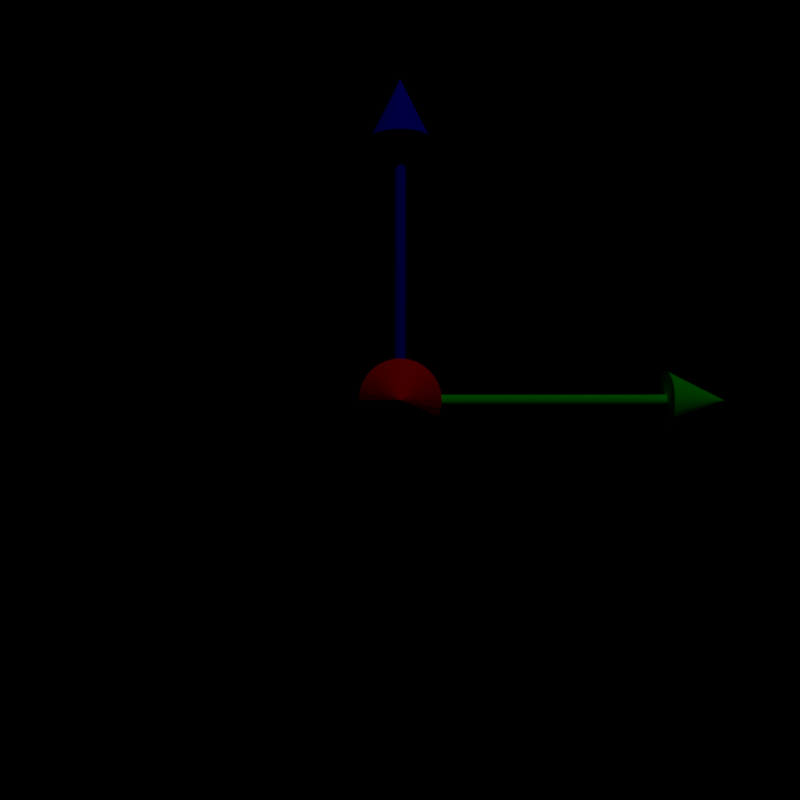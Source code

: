 # Source: axes.blend  (saved by Blender 2.79.0; exported with 4.5.12 LTS)
import bpy
from mathutils import Matrix  # noqa: F401  (used for matrix-valued properties, if any)

bpy.ops.wm.read_factory_settings(use_empty=True)
scene = bpy.context.scene
scene.name = 'Scene'

# ---- collections
col_collection_1 = bpy.data.collections.new('Collection 1'); scene.collection.children.link(col_collection_1)

# ---- materials (node trees are filled in below, after node groups)
mat_material_002 = bpy.data.materials.new('Material.002')
mat_material_002.alpha_threshold = 0.0
mat_material_002.use_transparent_shadow = False
mat_material_002.diffuse_color = (0.0, 0.0, 1.0, 1.0)
mat_material_002.roughness = 0.5
mat_material_003 = bpy.data.materials.new('Material.003')
mat_material_003.alpha_threshold = 0.0
mat_material_003.use_transparent_shadow = False
mat_material_003.diffuse_color = (0.0, 0.0, 1.0, 1.0)
mat_material_003.roughness = 0.5
mat_material_004 = bpy.data.materials.new('Material.004')
mat_material_004.alpha_threshold = 0.0
mat_material_004.use_transparent_shadow = False
mat_material_004.diffuse_color = (1.0, 0.0, 0.0, 1.0)
mat_material_004.roughness = 0.5
mat_material_005 = bpy.data.materials.new('Material.005')
mat_material_005.alpha_threshold = 0.0
mat_material_005.use_transparent_shadow = False
mat_material_005.diffuse_color = (1.0, 0.0, 0.0, 1.0)
mat_material_005.roughness = 0.5
mat_material_007 = bpy.data.materials.new('Material.007')
mat_material_007.alpha_threshold = 0.0
mat_material_007.use_transparent_shadow = False
mat_material_007.diffuse_color = (0.0, 1.0, 0.0, 1.0)
mat_material_007.roughness = 0.5
mat_material_006 = bpy.data.materials.new('Material.006')
mat_material_006.alpha_threshold = 0.0
mat_material_006.use_transparent_shadow = False
mat_material_006.diffuse_color = (0.0, 1.0, 0.0, 1.0)
mat_material_006.roughness = 0.5

# ---- material node trees

# ---- world
world_world = bpy.data.worlds.new('World'); scene.world = world_world
world_world.color = (0.0, 0.0, 0.0)
world_world.use_sun_shadow = False
world_world.sun_shadow_jitter_overblur = 0.0
world_world.cycles.sampling_method = 'MANUAL'

# ---- cameras
cam_camera = bpy.data.cameras.new('Camera')
cam_camera.clip_end = 100.0
cam_camera.lens = 35.0
cam_camera.sensor_width = 32.0
cam_camera.sensor_height = 18.0
cam_camera.ortho_scale = 7.314
cam_camera.dof.focus_distance = 0.0
cam_camera.dof.aperture_fstop = 128.0

# ---- lights
light_lamp = bpy.data.lights.new('Lamp', 'POINT')
light_lamp.transmission_factor = 0.0
light_lamp.cutoff_distance = 30.0
light_lamp.energy = 100.0
light_lamp.shadow_buffer_clip_start = 1.001
light_lamp.shadow_soft_size = 0.1
light_lamp.shadow_maximum_resolution = 0.006
light_lamp.use_absolute_resolution = True

# ---- meshes
me_cone = bpy.data.meshes.new('Cone')
me_cone.from_pydata([(0.0, 0.1, -0.1), (0.01951, 0.09808, -0.1), (0.03827, 0.09239, -0.1), (0.05556, 0.08315, -0.1), (0.07071, 0.07071, -0.1), (0.08315, 0.05556, -0.1), (0.09239, 0.03827, -0.1), (0.09808, 0.01951, -0.1), (0.1, 7.55e-09, -0.1), (0.09808, -0.01951, -0.1), (0.09239, -0.03827, -0.1), (0.08315, -0.05556, -0.1), (0.07071, -0.07071, -0.1), (0.05556, -0.08315, -0.1), (0.03827, -0.09239, -0.1), (0.01951, -0.09808, -0.1), (-3.258e-08, -0.1, -0.1), (-0.01951, -0.09808, -0.1), (-0.03827, -0.09239, -0.1), (-0.05556, -0.08315, -0.1), (-0.07071, -0.07071, -0.1), (-0.08315, -0.05556, -0.1), (-0.09239, -0.03827, -0.1), (0.0, 0.0, 0.1), (-0.09808, -0.01951, -0.1), (-0.1, 9.656e-08, -0.1), (-0.09808, 0.01951, -0.1), (-0.09239, 0.03827, -0.1), (-0.08315, 0.05556, -0.1), (-0.07071, 0.07071, -0.1), (-0.05556, 0.08315, -0.1), (-0.03827, 0.09239, -0.1), (-0.01951, 0.09808, -0.1)], [], [(0, 23, 1), (1, 23, 2), (2, 23, 3), (3, 23, 4), (4, 23, 5), (5, 23, 6), (6, 23, 7), (7, 23, 8), (8, 23, 9), (9, 23, 10), (10, 23, 11), (11, 23, 12), (12, 23, 13), (13, 23, 14), (14, 23, 15), (15, 23, 16), (16, 23, 17), (17, 23, 18), (18, 23, 19), (19, 23, 20), (20, 23, 21), (21, 23, 22), (22, 23, 24), (24, 23, 25), (25, 23, 26), (26, 23, 27), (27, 23, 28), (28, 23, 29), (29, 23, 30), (30, 23, 31), (31, 23, 32), (32, 23, 0), (0, 1, 2, 3, 4, 5, 6, 7, 8, 9, 10, 11, 12, 13, 14, 15, 16, 17, 18, 19, 20, 21, 22, 24, 25, 26, 27, 28, 29, 30, 31, 32)])
me_cone.materials.append(mat_material_002)
me_cone.use_remesh_preserve_volume = False
me_cone.use_remesh_preserve_attributes = False
me_cone.use_mirror_vertex_groups = False
me_cone.update()
me_cylinder = bpy.data.meshes.new('Cylinder')
me_cylinder.from_pydata([(0.0, 0.02, -0.5), (0.0, 0.02, 0.5), (0.003902, 0.01962, -0.5), (0.003902, 0.01962, 0.5), (0.007654, 0.01848, -0.5), (0.007654, 0.01848, 0.5), (0.01111, 0.01663, -0.5), (0.01111, 0.01663, 0.5), (0.01414, 0.01414, -0.5), (0.01414, 0.01414, 0.5), (0.01663, 0.01111, -0.5), (0.01663, 0.01111, 0.5), (0.01848, 0.007654, -0.5), (0.01848, 0.007654, 0.5), (0.01962, 0.003902, -0.5), (0.01962, 0.003902, 0.5), (0.02, 1.51e-09, -0.5), (0.02, 1.51e-09, 0.5), (0.01962, -0.003902, -0.5), (0.01962, -0.003902, 0.5), (0.01848, -0.007654, -0.5), (0.01848, -0.007654, 0.5), (0.01663, -0.01111, -0.5), (0.01663, -0.01111, 0.5), (0.01414, -0.01414, -0.5), (0.01414, -0.01414, 0.5), (0.01111, -0.01663, -0.5), (0.01111, -0.01663, 0.5), (0.007654, -0.01848, -0.5), (0.007654, -0.01848, 0.5), (0.003902, -0.01962, -0.5), (0.003902, -0.01962, 0.5), (-6.517e-09, -0.02, -0.5), (-6.517e-09, -0.02, 0.5), (-0.003902, -0.01962, -0.5), (-0.003902, -0.01962, 0.5), (-0.007654, -0.01848, -0.5), (-0.007654, -0.01848, 0.5), (-0.01111, -0.01663, -0.5), (-0.01111, -0.01663, 0.5), (-0.01414, -0.01414, -0.5), (-0.01414, -0.01414, 0.5), (-0.01663, -0.01111, -0.5), (-0.01663, -0.01111, 0.5), (-0.01848, -0.007654, -0.5), (-0.01848, -0.007654, 0.5), (-0.01962, -0.003902, -0.5), (-0.01962, -0.003902, 0.5), (-0.02, 1.931e-08, -0.5), (-0.02, 1.931e-08, 0.5), (-0.01962, 0.003902, -0.5), (-0.01962, 0.003902, 0.5), (-0.01848, 0.007654, -0.5), (-0.01848, 0.007654, 0.5), (-0.01663, 0.01111, -0.5), (-0.01663, 0.01111, 0.5), (-0.01414, 0.01414, -0.5), (-0.01414, 0.01414, 0.5), (-0.01111, 0.01663, -0.5), (-0.01111, 0.01663, 0.5), (-0.007654, 0.01848, -0.5), (-0.007654, 0.01848, 0.5), (-0.003902, 0.01962, -0.5), (-0.003902, 0.01962, 0.5)], [], [(0, 1, 3, 2), (2, 3, 5, 4), (4, 5, 7, 6), (6, 7, 9, 8), (8, 9, 11, 10), (10, 11, 13, 12), (12, 13, 15, 14), (14, 15, 17, 16), (16, 17, 19, 18), (18, 19, 21, 20), (20, 21, 23, 22), (22, 23, 25, 24), (24, 25, 27, 26), (26, 27, 29, 28), (28, 29, 31, 30), (30, 31, 33, 32), (32, 33, 35, 34), (34, 35, 37, 36), (36, 37, 39, 38), (38, 39, 41, 40), (40, 41, 43, 42), (42, 43, 45, 44), (44, 45, 47, 46), (46, 47, 49, 48), (48, 49, 51, 50), (50, 51, 53, 52), (52, 53, 55, 54), (54, 55, 57, 56), (56, 57, 59, 58), (58, 59, 61, 60), (3, 1, 63, 61, 59, 57, 55, 53, 51, 49, 47, 45, 43, 41, 39, 37, 35, 33, 31, 29, 27, 25, 23, 21, 19, 17, 15, 13, 11, 9, 7, 5), (60, 61, 63, 62), (62, 63, 1, 0), (0, 2, 4, 6, 8, 10, 12, 14, 16, 18, 20, 22, 24, 26, 28, 30, 32, 34, 36, 38, 40, 42, 44, 46, 48, 50, 52, 54, 56, 58, 60, 62)])
me_cylinder.materials.append(mat_material_003)
me_cylinder.use_remesh_preserve_volume = False
me_cylinder.use_remesh_preserve_attributes = False
me_cylinder.use_mirror_vertex_groups = False
me_cylinder.update()
me_cylinder_001 = bpy.data.meshes.new('Cylinder.001')
me_cylinder_001.from_pydata([(0.0, 0.02, -0.5), (0.0, 0.02, 0.5), (0.003902, 0.01962, -0.5), (0.003902, 0.01962, 0.5), (0.007654, 0.01848, -0.5), (0.007654, 0.01848, 0.5), (0.01111, 0.01663, -0.5), (0.01111, 0.01663, 0.5), (0.01414, 0.01414, -0.5), (0.01414, 0.01414, 0.5), (0.01663, 0.01111, -0.5), (0.01663, 0.01111, 0.5), (0.01848, 0.007654, -0.5), (0.01848, 0.007654, 0.5), (0.01962, 0.003902, -0.5), (0.01962, 0.003902, 0.5), (0.02, 1.51e-09, -0.5), (0.02, 1.51e-09, 0.5), (0.01962, -0.003902, -0.5), (0.01962, -0.003902, 0.5), (0.01848, -0.007654, -0.5), (0.01848, -0.007654, 0.5), (0.01663, -0.01111, -0.5), (0.01663, -0.01111, 0.5), (0.01414, -0.01414, -0.5), (0.01414, -0.01414, 0.5), (0.01111, -0.01663, -0.5), (0.01111, -0.01663, 0.5), (0.007654, -0.01848, -0.5), (0.007654, -0.01848, 0.5), (0.003902, -0.01962, -0.5), (0.003902, -0.01962, 0.5), (-6.517e-09, -0.02, -0.5), (-6.517e-09, -0.02, 0.5), (-0.003902, -0.01962, -0.5), (-0.003902, -0.01962, 0.5), (-0.007654, -0.01848, -0.5), (-0.007654, -0.01848, 0.5), (-0.01111, -0.01663, -0.5), (-0.01111, -0.01663, 0.5), (-0.01414, -0.01414, -0.5), (-0.01414, -0.01414, 0.5), (-0.01663, -0.01111, -0.5), (-0.01663, -0.01111, 0.5), (-0.01848, -0.007654, -0.5), (-0.01848, -0.007654, 0.5), (-0.01962, -0.003902, -0.5), (-0.01962, -0.003902, 0.5), (-0.02, 1.931e-08, -0.5), (-0.02, 1.931e-08, 0.5), (-0.01962, 0.003902, -0.5), (-0.01962, 0.003902, 0.5), (-0.01848, 0.007654, -0.5), (-0.01848, 0.007654, 0.5), (-0.01663, 0.01111, -0.5), (-0.01663, 0.01111, 0.5), (-0.01414, 0.01414, -0.5), (-0.01414, 0.01414, 0.5), (-0.01111, 0.01663, -0.5), (-0.01111, 0.01663, 0.5), (-0.007654, 0.01848, -0.5), (-0.007654, 0.01848, 0.5), (-0.003902, 0.01962, -0.5), (-0.003902, 0.01962, 0.5)], [], [(0, 1, 3, 2), (2, 3, 5, 4), (4, 5, 7, 6), (6, 7, 9, 8), (8, 9, 11, 10), (10, 11, 13, 12), (12, 13, 15, 14), (14, 15, 17, 16), (16, 17, 19, 18), (18, 19, 21, 20), (20, 21, 23, 22), (22, 23, 25, 24), (24, 25, 27, 26), (26, 27, 29, 28), (28, 29, 31, 30), (30, 31, 33, 32), (32, 33, 35, 34), (34, 35, 37, 36), (36, 37, 39, 38), (38, 39, 41, 40), (40, 41, 43, 42), (42, 43, 45, 44), (44, 45, 47, 46), (46, 47, 49, 48), (48, 49, 51, 50), (50, 51, 53, 52), (52, 53, 55, 54), (54, 55, 57, 56), (56, 57, 59, 58), (58, 59, 61, 60), (3, 1, 63, 61, 59, 57, 55, 53, 51, 49, 47, 45, 43, 41, 39, 37, 35, 33, 31, 29, 27, 25, 23, 21, 19, 17, 15, 13, 11, 9, 7, 5), (60, 61, 63, 62), (62, 63, 1, 0), (0, 2, 4, 6, 8, 10, 12, 14, 16, 18, 20, 22, 24, 26, 28, 30, 32, 34, 36, 38, 40, 42, 44, 46, 48, 50, 52, 54, 56, 58, 60, 62)])
me_cylinder_001.materials.append(mat_material_004)
me_cylinder_001.use_remesh_preserve_volume = False
me_cylinder_001.use_remesh_preserve_attributes = False
me_cylinder_001.use_mirror_vertex_groups = False
me_cylinder_001.update()
me_cone_002 = bpy.data.meshes.new('Cone.002')
me_cone_002.from_pydata([(0.0, 0.1, -0.1), (0.01951, 0.09808, -0.1), (0.03827, 0.09239, -0.1), (0.05556, 0.08315, -0.1), (0.07071, 0.07071, -0.1), (0.08315, 0.05556, -0.1), (0.09239, 0.03827, -0.1), (0.09808, 0.01951, -0.1), (0.1, 7.55e-09, -0.1), (0.09808, -0.01951, -0.1), (0.09239, -0.03827, -0.1), (0.08315, -0.05556, -0.1), (0.07071, -0.07071, -0.1), (0.05556, -0.08315, -0.1), (0.03827, -0.09239, -0.1), (0.01951, -0.09808, -0.1), (-3.258e-08, -0.1, -0.1), (-0.01951, -0.09808, -0.1), (-0.03827, -0.09239, -0.1), (-0.05556, -0.08315, -0.1), (-0.07071, -0.07071, -0.1), (-0.08315, -0.05556, -0.1), (-0.09239, -0.03827, -0.1), (0.0, 0.0, 0.1), (-0.09808, -0.01951, -0.1), (-0.1, 9.656e-08, -0.1), (-0.09808, 0.01951, -0.1), (-0.09239, 0.03827, -0.1), (-0.08315, 0.05556, -0.1), (-0.07071, 0.07071, -0.1), (-0.05556, 0.08315, -0.1), (-0.03827, 0.09239, -0.1), (-0.01951, 0.09808, -0.1)], [], [(0, 23, 1), (1, 23, 2), (2, 23, 3), (3, 23, 4), (4, 23, 5), (5, 23, 6), (6, 23, 7), (7, 23, 8), (8, 23, 9), (9, 23, 10), (10, 23, 11), (11, 23, 12), (12, 23, 13), (13, 23, 14), (14, 23, 15), (15, 23, 16), (16, 23, 17), (17, 23, 18), (18, 23, 19), (19, 23, 20), (20, 23, 21), (21, 23, 22), (22, 23, 24), (24, 23, 25), (25, 23, 26), (26, 23, 27), (27, 23, 28), (28, 23, 29), (29, 23, 30), (30, 23, 31), (31, 23, 32), (32, 23, 0), (0, 1, 2, 3, 4, 5, 6, 7, 8, 9, 10, 11, 12, 13, 14, 15, 16, 17, 18, 19, 20, 21, 22, 24, 25, 26, 27, 28, 29, 30, 31, 32)])
me_cone_002.materials.append(mat_material_005)
me_cone_002.use_remesh_preserve_volume = False
me_cone_002.use_remesh_preserve_attributes = False
me_cone_002.use_mirror_vertex_groups = False
me_cone_002.update()
me_cone_003 = bpy.data.meshes.new('Cone.003')
me_cone_003.from_pydata([(0.0, 0.1, -0.1), (0.01951, 0.09808, -0.1), (0.03827, 0.09239, -0.1), (0.05556, 0.08315, -0.1), (0.07071, 0.07071, -0.1), (0.08315, 0.05556, -0.1), (0.09239, 0.03827, -0.1), (0.09808, 0.01951, -0.1), (0.1, 7.55e-09, -0.1), (0.09808, -0.01951, -0.1), (0.09239, -0.03827, -0.1), (0.08315, -0.05556, -0.1), (0.07071, -0.07071, -0.1), (0.05556, -0.08315, -0.1), (0.03827, -0.09239, -0.1), (0.01951, -0.09808, -0.1), (-3.258e-08, -0.1, -0.1), (-0.01951, -0.09808, -0.1), (-0.03827, -0.09239, -0.1), (-0.05556, -0.08315, -0.1), (-0.07071, -0.07071, -0.1), (-0.08315, -0.05556, -0.1), (-0.09239, -0.03827, -0.1), (0.0, 0.0, 0.1), (-0.09808, -0.01951, -0.1), (-0.1, 9.656e-08, -0.1), (-0.09808, 0.01951, -0.1), (-0.09239, 0.03827, -0.1), (-0.08315, 0.05556, -0.1), (-0.07071, 0.07071, -0.1), (-0.05556, 0.08315, -0.1), (-0.03827, 0.09239, -0.1), (-0.01951, 0.09808, -0.1)], [], [(0, 23, 1), (1, 23, 2), (2, 23, 3), (3, 23, 4), (4, 23, 5), (5, 23, 6), (6, 23, 7), (7, 23, 8), (8, 23, 9), (9, 23, 10), (10, 23, 11), (11, 23, 12), (12, 23, 13), (13, 23, 14), (14, 23, 15), (15, 23, 16), (16, 23, 17), (17, 23, 18), (18, 23, 19), (19, 23, 20), (20, 23, 21), (21, 23, 22), (22, 23, 24), (24, 23, 25), (25, 23, 26), (26, 23, 27), (27, 23, 28), (28, 23, 29), (29, 23, 30), (30, 23, 31), (31, 23, 32), (32, 23, 0), (0, 1, 2, 3, 4, 5, 6, 7, 8, 9, 10, 11, 12, 13, 14, 15, 16, 17, 18, 19, 20, 21, 22, 24, 25, 26, 27, 28, 29, 30, 31, 32)])
me_cone_003.materials.append(mat_material_007)
me_cone_003.use_remesh_preserve_volume = False
me_cone_003.use_remesh_preserve_attributes = False
me_cone_003.use_mirror_vertex_groups = False
me_cone_003.update()
me_cylinder_002 = bpy.data.meshes.new('Cylinder.002')
me_cylinder_002.from_pydata([(0.0, 0.02, -0.5), (0.0, 0.02, 0.5), (0.003902, 0.01962, -0.5), (0.003902, 0.01962, 0.5), (0.007654, 0.01848, -0.5), (0.007654, 0.01848, 0.5), (0.01111, 0.01663, -0.5), (0.01111, 0.01663, 0.5), (0.01414, 0.01414, -0.5), (0.01414, 0.01414, 0.5), (0.01663, 0.01111, -0.5), (0.01663, 0.01111, 0.5), (0.01848, 0.007654, -0.5), (0.01848, 0.007654, 0.5), (0.01962, 0.003902, -0.5), (0.01962, 0.003902, 0.5), (0.02, 1.51e-09, -0.5), (0.02, 1.51e-09, 0.5), (0.01962, -0.003902, -0.5), (0.01962, -0.003902, 0.5), (0.01848, -0.007654, -0.5), (0.01848, -0.007654, 0.5), (0.01663, -0.01111, -0.5), (0.01663, -0.01111, 0.5), (0.01414, -0.01414, -0.5), (0.01414, -0.01414, 0.5), (0.01111, -0.01663, -0.5), (0.01111, -0.01663, 0.5), (0.007654, -0.01848, -0.5), (0.007654, -0.01848, 0.5), (0.003902, -0.01962, -0.5), (0.003902, -0.01962, 0.5), (-6.517e-09, -0.02, -0.5), (-6.517e-09, -0.02, 0.5), (-0.003902, -0.01962, -0.5), (-0.003902, -0.01962, 0.5), (-0.007654, -0.01848, -0.5), (-0.007654, -0.01848, 0.5), (-0.01111, -0.01663, -0.5), (-0.01111, -0.01663, 0.5), (-0.01414, -0.01414, -0.5), (-0.01414, -0.01414, 0.5), (-0.01663, -0.01111, -0.5), (-0.01663, -0.01111, 0.5), (-0.01848, -0.007654, -0.5), (-0.01848, -0.007654, 0.5), (-0.01962, -0.003902, -0.5), (-0.01962, -0.003902, 0.5), (-0.02, 1.931e-08, -0.5), (-0.02, 1.931e-08, 0.5), (-0.01962, 0.003902, -0.5), (-0.01962, 0.003902, 0.5), (-0.01848, 0.007654, -0.5), (-0.01848, 0.007654, 0.5), (-0.01663, 0.01111, -0.5), (-0.01663, 0.01111, 0.5), (-0.01414, 0.01414, -0.5), (-0.01414, 0.01414, 0.5), (-0.01111, 0.01663, -0.5), (-0.01111, 0.01663, 0.5), (-0.007654, 0.01848, -0.5), (-0.007654, 0.01848, 0.5), (-0.003902, 0.01962, -0.5), (-0.003902, 0.01962, 0.5)], [], [(0, 1, 3, 2), (2, 3, 5, 4), (4, 5, 7, 6), (6, 7, 9, 8), (8, 9, 11, 10), (10, 11, 13, 12), (12, 13, 15, 14), (14, 15, 17, 16), (16, 17, 19, 18), (18, 19, 21, 20), (20, 21, 23, 22), (22, 23, 25, 24), (24, 25, 27, 26), (26, 27, 29, 28), (28, 29, 31, 30), (30, 31, 33, 32), (32, 33, 35, 34), (34, 35, 37, 36), (36, 37, 39, 38), (38, 39, 41, 40), (40, 41, 43, 42), (42, 43, 45, 44), (44, 45, 47, 46), (46, 47, 49, 48), (48, 49, 51, 50), (50, 51, 53, 52), (52, 53, 55, 54), (54, 55, 57, 56), (56, 57, 59, 58), (58, 59, 61, 60), (3, 1, 63, 61, 59, 57, 55, 53, 51, 49, 47, 45, 43, 41, 39, 37, 35, 33, 31, 29, 27, 25, 23, 21, 19, 17, 15, 13, 11, 9, 7, 5), (60, 61, 63, 62), (62, 63, 1, 0), (0, 2, 4, 6, 8, 10, 12, 14, 16, 18, 20, 22, 24, 26, 28, 30, 32, 34, 36, 38, 40, 42, 44, 46, 48, 50, 52, 54, 56, 58, 60, 62)])
me_cylinder_002.materials.append(mat_material_006)
me_cylinder_002.use_remesh_preserve_volume = False
me_cylinder_002.use_remesh_preserve_attributes = False
me_cylinder_002.use_mirror_vertex_groups = False
me_cylinder_002.update()

# ---- objects
ob_cone = bpy.data.objects.new('Cone', me_cone)
ob_cylinder = bpy.data.objects.new('Cylinder', me_cylinder)
ob_lamp = bpy.data.objects.new('Lamp', light_lamp)
ob_camera = bpy.data.objects.new('Camera', cam_camera)
ob_cylinder_001 = bpy.data.objects.new('Cylinder.001', me_cylinder_001)
ob_cone_001 = bpy.data.objects.new('Cone.001', me_cone_002)
ob_cone_002 = bpy.data.objects.new('Cone.002', me_cone_003)
ob_cylinder_002 = bpy.data.objects.new('Cylinder.002', me_cylinder_002)

# ---- transforms, parenting, visibility, modifiers, constraints
ob_cone.location = (0.0, 0.0, 1.0)
ob_cone.lineart.crease_threshold = 0.0
ob_cylinder.location = (0.0, 0.0, 0.5)
ob_cylinder.lineart.crease_threshold = 0.0
ob_lamp.location = (4.076, 1.005, 5.904)
ob_lamp.rotation_euler = (0.6503, 0.05522, 1.866)
ob_lamp.lock_rotations_4d = False
ob_lamp.empty_display_type = 'ARROWS'
ob_lamp.color = (0.0, 0.0, 0.0, 0.0)
ob_lamp.lineart.crease_threshold = 0.0
ob_camera.location = (3.0, 0.0, 0.0)
ob_camera.rotation_euler = (1.571, -0.0, 1.571)
ob_camera.lock_rotations_4d = False
ob_camera.empty_display_type = 'ARROWS'
ob_camera.color = (0.0, 0.0, 0.0, 0.0)
ob_camera.display_type = 'WIRE'
ob_camera.lineart.crease_threshold = 0.0
ob_cylinder_001.location = (0.5, 0.0, 0.0)
ob_cylinder_001.rotation_euler = (-0.0, 1.571, 0.0)
ob_cylinder_001.lineart.crease_threshold = 0.0
ob_cone_001.location = (1.0, 0.0, 0.0)
ob_cone_001.rotation_euler = (-0.0, 1.571, 0.0)
ob_cone_001.lineart.crease_threshold = 0.0
ob_cone_002.location = (0.0, 1.011, -0.0008278)
ob_cone_002.rotation_euler = (-1.57, -0.0, 0.0)
ob_cone_002.lineart.crease_threshold = 0.0
ob_cylinder_002.location = (0.0, 0.5111, -0.001054)
ob_cylinder_002.rotation_euler = (-1.57, -0.0, 0.0)
ob_cylinder_002.lineart.crease_threshold = 0.0

# ---- collection membership
col_collection_1.objects.link(ob_cone)
col_collection_1.objects.link(ob_cylinder)
col_collection_1.objects.link(ob_lamp)
col_collection_1.objects.link(ob_camera)
col_collection_1.objects.link(ob_cylinder_001)
col_collection_1.objects.link(ob_cone_001)
col_collection_1.objects.link(ob_cone_002)
col_collection_1.objects.link(ob_cylinder_002)

# ---- scene / render settings (as saved in the file)
scene.camera = ob_camera
scene.frame_start = 1; scene.frame_end = 250; scene.frame_set(1)
scene.render.engine = 'BLENDER_EEVEE_NEXT'
scene.render.resolution_x = 500
scene.render.resolution_y = 500
scene.render.dither_intensity = 0.0
scene.cycles.use_denoising = False
scene.cycles.samples = 128
scene.cycles.sampling_pattern = 'TABULATED_SOBOL'
scene.cycles.use_adaptive_sampling = False
scene.cycles.use_light_tree = False
scene.cycles.blur_glossy = 0.0
scene.cycles.sample_clamp_indirect = 0.0
scene.view_settings.view_transform = 'Standard'
bpy.context.view_layer.update()
